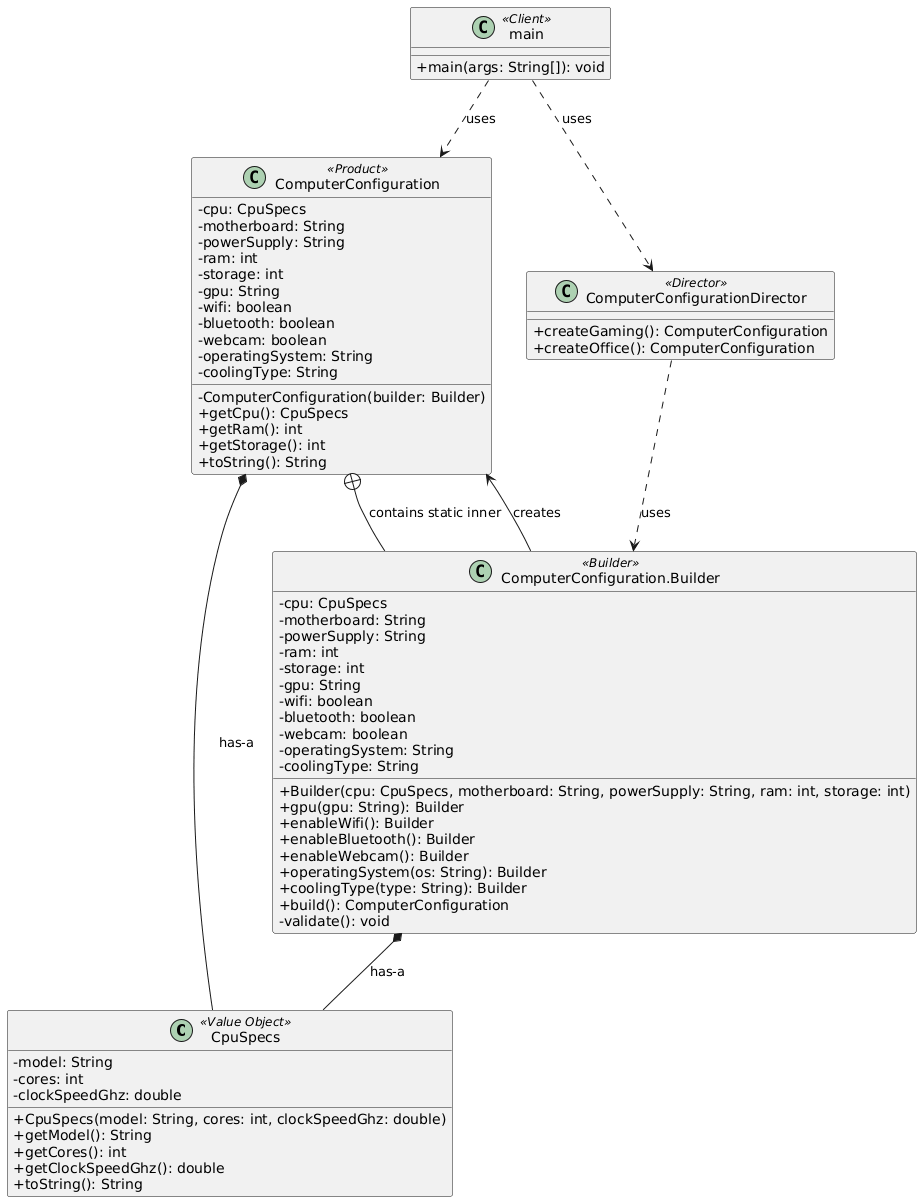

The diagram above was rendered by PlantUML. Its source (embedded in the PNG):
@startuml
skinparam classAttributeIconSize 0

class CpuSpecs <<Value Object>> {
    - model: String
    - cores: int
    - clockSpeedGhz: double
    + CpuSpecs(model: String, cores: int, clockSpeedGhz: double)
    + getModel(): String
    + getCores(): int
    + getClockSpeedGhz(): double
    + toString(): String
}

class ComputerConfiguration <<Product>> {
    - cpu: CpuSpecs
    - motherboard: String
    - powerSupply: String
    - ram: int
    - storage: int
    - gpu: String
    - wifi: boolean
    - bluetooth: boolean
    - webcam: boolean
    - operatingSystem: String
    - coolingType: String
    - ComputerConfiguration(builder: Builder)
    + getCpu(): CpuSpecs
    + getRam(): int
    + getStorage(): int
    + toString(): String
}

class "ComputerConfiguration.Builder" as Builder <<Builder>> {
    - cpu: CpuSpecs
    - motherboard: String
    - powerSupply: String
    - ram: int
    - storage: int
    - gpu: String
    - wifi: boolean
    - bluetooth: boolean
    - webcam: boolean
    - operatingSystem: String
    - coolingType: String
    + Builder(cpu: CpuSpecs, motherboard: String, powerSupply: String, ram: int, storage: int)
    + gpu(gpu: String): Builder
    + enableWifi(): Builder
    + enableBluetooth(): Builder
    + enableWebcam(): Builder
    + operatingSystem(os: String): Builder
    + coolingType(type: String): Builder
    + build(): ComputerConfiguration
    - validate(): void
}

class ComputerConfigurationDirector <<Director>> {
    + createGaming(): ComputerConfiguration
    + createOffice(): ComputerConfiguration
}

class main <<Client>> {
    + main(args: String[]): void
}

main ..> ComputerConfigurationDirector : uses
main ..> ComputerConfiguration : uses
ComputerConfigurationDirector ..> Builder : uses
ComputerConfiguration +-- Builder : contains static inner
Builder --> ComputerConfiguration : creates
ComputerConfiguration *-- CpuSpecs : has-a
Builder *-- CpuSpecs : has-a
@enduml